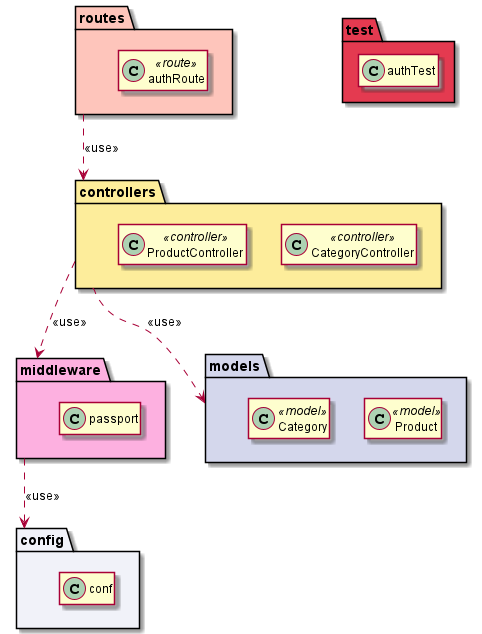

The diagram above was rendered by PlantUML. Its source (embedded in the PNG):
@startuml

  package controllers #FDED9B{
    class CategoryController <<controller>>
    class ProductController <<controller>>
  }
  package middleware #FDB0E0{
    class passport
  }
  package config #F1F2F9{
    class conf
  }
  package models #D4D7EC{
    class Product <<model>>
    class Category <<model>>
  }
  package routes #fec5bb{
    class authRoute <<route>>
  }
  package test #E43A50{
    class authTest
  }



hide members
controllers ..> middleware: <<use>>
middleware ..> config: <<use>>
controllers ..> models: <<use>>
routes ..> controllers: <<use>>

@enduml